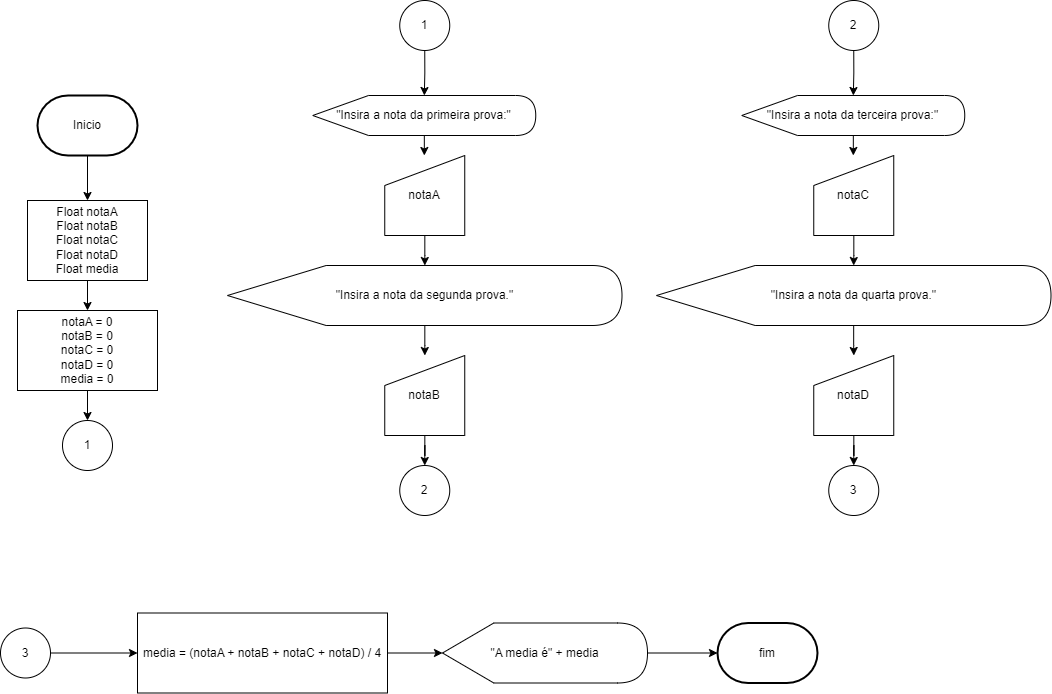

The diagram above was exported from draw.io. Its source (the exported page's mxGraphModel, read from the mxfile embedded in the PNG):
<mxGraphModel dx="2294" dy="887" grid="1" gridSize="10" guides="1" tooltips="1" connect="1" arrows="1" fold="1" page="1" pageScale="1" pageWidth="827" pageHeight="1169" math="0" shadow="0">
  <root>
    <mxCell id="0" />
    <mxCell id="1" parent="0" />
    <mxCell id="PZAd172AtOwlA6TTgWJv-4" value="" style="edgeStyle=orthogonalEdgeStyle;rounded=0;orthogonalLoop=1;jettySize=auto;html=1;" edge="1" parent="1" source="PZAd172AtOwlA6TTgWJv-2" target="PZAd172AtOwlA6TTgWJv-3">
      <mxGeometry relative="1" as="geometry" />
    </mxCell>
    <mxCell id="PZAd172AtOwlA6TTgWJv-2" value="Inicio" style="strokeWidth=2;html=1;shape=mxgraph.flowchart.terminator;whiteSpace=wrap;" vertex="1" parent="1">
      <mxGeometry x="-780" y="455" width="100" height="60" as="geometry" />
    </mxCell>
    <mxCell id="PZAd172AtOwlA6TTgWJv-6" value="" style="edgeStyle=orthogonalEdgeStyle;rounded=0;orthogonalLoop=1;jettySize=auto;html=1;" edge="1" parent="1" source="PZAd172AtOwlA6TTgWJv-3" target="PZAd172AtOwlA6TTgWJv-5">
      <mxGeometry relative="1" as="geometry" />
    </mxCell>
    <mxCell id="PZAd172AtOwlA6TTgWJv-3" value="Float notaA&lt;div&gt;Float notaB&lt;/div&gt;&lt;div&gt;Float notaC&lt;/div&gt;&lt;div&gt;Float notaD&lt;/div&gt;&lt;div&gt;Float media&lt;/div&gt;" style="rounded=0;whiteSpace=wrap;html=1;" vertex="1" parent="1">
      <mxGeometry x="-790" y="560" width="120" height="80" as="geometry" />
    </mxCell>
    <mxCell id="PZAd172AtOwlA6TTgWJv-8" value="" style="edgeStyle=orthogonalEdgeStyle;rounded=0;orthogonalLoop=1;jettySize=auto;html=1;" edge="1" parent="1" source="PZAd172AtOwlA6TTgWJv-5" target="PZAd172AtOwlA6TTgWJv-7">
      <mxGeometry relative="1" as="geometry" />
    </mxCell>
    <mxCell id="PZAd172AtOwlA6TTgWJv-5" value="notaA = 0&lt;div&gt;notaB = 0&lt;/div&gt;&lt;div&gt;notaC = 0&lt;/div&gt;&lt;div&gt;notaD = 0&lt;/div&gt;&lt;div&gt;media = 0&lt;/div&gt;" style="rounded=0;whiteSpace=wrap;html=1;" vertex="1" parent="1">
      <mxGeometry x="-800" y="670" width="140" height="80" as="geometry" />
    </mxCell>
    <mxCell id="PZAd172AtOwlA6TTgWJv-7" value="1" style="ellipse;whiteSpace=wrap;html=1;aspect=fixed;" vertex="1" parent="1">
      <mxGeometry x="-755" y="780" width="50" height="50" as="geometry" />
    </mxCell>
    <mxCell id="PZAd172AtOwlA6TTgWJv-12" value="" style="edgeStyle=orthogonalEdgeStyle;rounded=0;orthogonalLoop=1;jettySize=auto;html=1;" edge="1" parent="1" source="PZAd172AtOwlA6TTgWJv-9" target="PZAd172AtOwlA6TTgWJv-11">
      <mxGeometry relative="1" as="geometry" />
    </mxCell>
    <mxCell id="PZAd172AtOwlA6TTgWJv-9" value="1" style="ellipse;whiteSpace=wrap;html=1;aspect=fixed;" vertex="1" parent="1">
      <mxGeometry x="-417.75" y="360" width="50" height="50" as="geometry" />
    </mxCell>
    <mxCell id="PZAd172AtOwlA6TTgWJv-17" value="" style="edgeStyle=orthogonalEdgeStyle;rounded=0;orthogonalLoop=1;jettySize=auto;html=1;" edge="1" parent="1" source="PZAd172AtOwlA6TTgWJv-10" target="PZAd172AtOwlA6TTgWJv-14">
      <mxGeometry relative="1" as="geometry" />
    </mxCell>
    <mxCell id="PZAd172AtOwlA6TTgWJv-10" value="&quot;Insira a nota da segunda prova.&quot;" style="shape=display;whiteSpace=wrap;html=1;" vertex="1" parent="1">
      <mxGeometry x="-590" y="625" width="394.5" height="60" as="geometry" />
    </mxCell>
    <mxCell id="PZAd172AtOwlA6TTgWJv-15" value="" style="edgeStyle=orthogonalEdgeStyle;rounded=0;orthogonalLoop=1;jettySize=auto;html=1;" edge="1" parent="1" source="PZAd172AtOwlA6TTgWJv-11" target="PZAd172AtOwlA6TTgWJv-13">
      <mxGeometry relative="1" as="geometry" />
    </mxCell>
    <mxCell id="PZAd172AtOwlA6TTgWJv-11" value="&quot;Insira a nota da primeira prova:&quot;" style="shape=display;whiteSpace=wrap;html=1;" vertex="1" parent="1">
      <mxGeometry x="-504.75" y="455" width="223" height="40" as="geometry" />
    </mxCell>
    <mxCell id="PZAd172AtOwlA6TTgWJv-16" value="" style="edgeStyle=orthogonalEdgeStyle;rounded=0;orthogonalLoop=1;jettySize=auto;html=1;" edge="1" parent="1" source="PZAd172AtOwlA6TTgWJv-13" target="PZAd172AtOwlA6TTgWJv-10">
      <mxGeometry relative="1" as="geometry" />
    </mxCell>
    <mxCell id="PZAd172AtOwlA6TTgWJv-13" value="notaA" style="shape=manualInput;whiteSpace=wrap;html=1;" vertex="1" parent="1">
      <mxGeometry x="-432.75" y="515" width="80" height="80" as="geometry" />
    </mxCell>
    <mxCell id="PZAd172AtOwlA6TTgWJv-19" value="" style="edgeStyle=orthogonalEdgeStyle;rounded=0;orthogonalLoop=1;jettySize=auto;html=1;" edge="1" parent="1" source="PZAd172AtOwlA6TTgWJv-14" target="PZAd172AtOwlA6TTgWJv-18">
      <mxGeometry relative="1" as="geometry" />
    </mxCell>
    <mxCell id="PZAd172AtOwlA6TTgWJv-14" value="notaB" style="shape=manualInput;whiteSpace=wrap;html=1;" vertex="1" parent="1">
      <mxGeometry x="-432.75" y="715" width="80" height="80" as="geometry" />
    </mxCell>
    <mxCell id="PZAd172AtOwlA6TTgWJv-18" value="2" style="ellipse;whiteSpace=wrap;html=1;aspect=fixed;" vertex="1" parent="1">
      <mxGeometry x="-417.75" y="825" width="50" height="50" as="geometry" />
    </mxCell>
    <mxCell id="PZAd172AtOwlA6TTgWJv-22" value="" style="edgeStyle=orthogonalEdgeStyle;rounded=0;orthogonalLoop=1;jettySize=auto;html=1;entryX=0;entryY=0.5;entryDx=0;entryDy=0;" edge="1" parent="1" source="PZAd172AtOwlA6TTgWJv-20" target="PZAd172AtOwlA6TTgWJv-47">
      <mxGeometry relative="1" as="geometry">
        <mxPoint x="-720" y="1012.5" as="targetPoint" />
      </mxGeometry>
    </mxCell>
    <mxCell id="PZAd172AtOwlA6TTgWJv-20" value="3" style="ellipse;whiteSpace=wrap;html=1;aspect=fixed;" vertex="1" parent="1">
      <mxGeometry x="-817" y="987.5" width="50" height="50" as="geometry" />
    </mxCell>
    <mxCell id="PZAd172AtOwlA6TTgWJv-49" value="" style="edgeStyle=orthogonalEdgeStyle;rounded=0;orthogonalLoop=1;jettySize=auto;html=1;" edge="1" parent="1" source="PZAd172AtOwlA6TTgWJv-23" target="PZAd172AtOwlA6TTgWJv-32">
      <mxGeometry relative="1" as="geometry" />
    </mxCell>
    <mxCell id="PZAd172AtOwlA6TTgWJv-23" value="&quot;A media é&quot; + media" style="shape=display;whiteSpace=wrap;html=1;size=0.2503168567807351;" vertex="1" parent="1">
      <mxGeometry x="-375" y="982.5" width="205" height="60" as="geometry" />
    </mxCell>
    <mxCell id="PZAd172AtOwlA6TTgWJv-32" value="fim" style="strokeWidth=2;html=1;shape=mxgraph.flowchart.terminator;whiteSpace=wrap;" vertex="1" parent="1">
      <mxGeometry x="-100" y="982.5" width="100" height="60" as="geometry" />
    </mxCell>
    <mxCell id="PZAd172AtOwlA6TTgWJv-36" value="" style="edgeStyle=orthogonalEdgeStyle;rounded=0;orthogonalLoop=1;jettySize=auto;html=1;" edge="1" parent="1" source="PZAd172AtOwlA6TTgWJv-37" target="PZAd172AtOwlA6TTgWJv-41">
      <mxGeometry relative="1" as="geometry" />
    </mxCell>
    <mxCell id="PZAd172AtOwlA6TTgWJv-37" value="2" style="ellipse;whiteSpace=wrap;html=1;aspect=fixed;" vertex="1" parent="1">
      <mxGeometry x="11.25" y="360" width="50" height="50" as="geometry" />
    </mxCell>
    <mxCell id="PZAd172AtOwlA6TTgWJv-38" value="" style="edgeStyle=orthogonalEdgeStyle;rounded=0;orthogonalLoop=1;jettySize=auto;html=1;" edge="1" parent="1" source="PZAd172AtOwlA6TTgWJv-39" target="PZAd172AtOwlA6TTgWJv-45">
      <mxGeometry relative="1" as="geometry" />
    </mxCell>
    <mxCell id="PZAd172AtOwlA6TTgWJv-39" value="&quot;Insira a nota da quarta prova.&quot;" style="shape=display;whiteSpace=wrap;html=1;" vertex="1" parent="1">
      <mxGeometry x="-161" y="625" width="394.5" height="60" as="geometry" />
    </mxCell>
    <mxCell id="PZAd172AtOwlA6TTgWJv-40" value="" style="edgeStyle=orthogonalEdgeStyle;rounded=0;orthogonalLoop=1;jettySize=auto;html=1;" edge="1" parent="1" source="PZAd172AtOwlA6TTgWJv-41" target="PZAd172AtOwlA6TTgWJv-43">
      <mxGeometry relative="1" as="geometry" />
    </mxCell>
    <mxCell id="PZAd172AtOwlA6TTgWJv-41" value="&quot;Insira a nota da terceira prova:&quot;" style="shape=display;whiteSpace=wrap;html=1;" vertex="1" parent="1">
      <mxGeometry x="-75.75" y="455" width="223" height="40" as="geometry" />
    </mxCell>
    <mxCell id="PZAd172AtOwlA6TTgWJv-42" value="" style="edgeStyle=orthogonalEdgeStyle;rounded=0;orthogonalLoop=1;jettySize=auto;html=1;" edge="1" parent="1" source="PZAd172AtOwlA6TTgWJv-43" target="PZAd172AtOwlA6TTgWJv-39">
      <mxGeometry relative="1" as="geometry" />
    </mxCell>
    <mxCell id="PZAd172AtOwlA6TTgWJv-43" value="notaC" style="shape=manualInput;whiteSpace=wrap;html=1;" vertex="1" parent="1">
      <mxGeometry x="-3.75" y="515" width="80" height="80" as="geometry" />
    </mxCell>
    <mxCell id="PZAd172AtOwlA6TTgWJv-44" value="" style="edgeStyle=orthogonalEdgeStyle;rounded=0;orthogonalLoop=1;jettySize=auto;html=1;" edge="1" parent="1" source="PZAd172AtOwlA6TTgWJv-45" target="PZAd172AtOwlA6TTgWJv-46">
      <mxGeometry relative="1" as="geometry" />
    </mxCell>
    <mxCell id="PZAd172AtOwlA6TTgWJv-45" value="notaD" style="shape=manualInput;whiteSpace=wrap;html=1;" vertex="1" parent="1">
      <mxGeometry x="-3.75" y="715" width="80" height="80" as="geometry" />
    </mxCell>
    <mxCell id="PZAd172AtOwlA6TTgWJv-46" value="3" style="ellipse;whiteSpace=wrap;html=1;aspect=fixed;" vertex="1" parent="1">
      <mxGeometry x="11.25" y="825" width="50" height="50" as="geometry" />
    </mxCell>
    <mxCell id="PZAd172AtOwlA6TTgWJv-48" value="" style="edgeStyle=orthogonalEdgeStyle;rounded=0;orthogonalLoop=1;jettySize=auto;html=1;" edge="1" parent="1" source="PZAd172AtOwlA6TTgWJv-47" target="PZAd172AtOwlA6TTgWJv-23">
      <mxGeometry relative="1" as="geometry" />
    </mxCell>
    <mxCell id="PZAd172AtOwlA6TTgWJv-47" value="media = (notaA + notaB + notaC + notaD) / 4" style="rounded=0;whiteSpace=wrap;html=1;" vertex="1" parent="1">
      <mxGeometry x="-680" y="972.5" width="250" height="80" as="geometry" />
    </mxCell>
  </root>
</mxGraphModel>